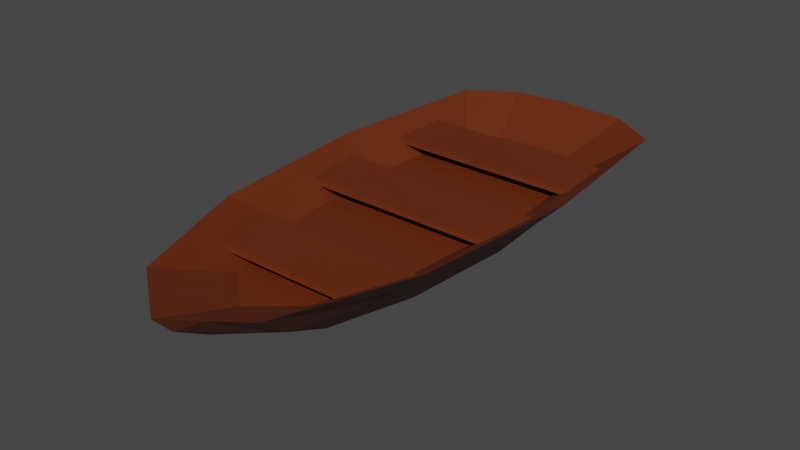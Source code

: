 # Source: Boat.blend  (saved by Blender 2.93.21; exported with 4.5.12 LTS)
import bpy
from mathutils import Matrix  # noqa: F401  (used for matrix-valued properties, if any)

bpy.ops.wm.read_factory_settings(use_empty=True)
scene = bpy.context.scene
scene.name = 'Scene'

# ---- collections
col_collection = bpy.data.collections.new('Collection'); scene.collection.children.link(col_collection)

# ---- materials (node trees are filled in below, after node groups)
mat_material_001 = bpy.data.materials.new('Material.001')
mat_material_001.use_transparent_shadow = False

# ---- material node trees
mat_material_001.use_nodes = True; mat_material_001.node_tree.nodes.clear()
_N = mat_material_001.node_tree.nodes; _L = mat_material_001.node_tree.links
n0 = _N.new('ShaderNodeBsdfPrincipled'); n0.name = 'Principled BSDF'; n0.location = (10, 300)
n0.distribution = 'GGX'
n0.subsurface_method = 'BURLEY'
n0.inputs[0].default_value = (0.1329, 0.02315, 0.003035, 1.0)
n0.inputs[3].default_value = 1.45
n0.inputs[27].default_value = (0.0, 0.0, 0.0, 1.0)
n0.inputs[28].default_value = 1.0
n1 = _N.new('ShaderNodeOutputMaterial'); n1.name = 'Material Output'; n1.location = (300, 300)
_L.new(n0.outputs[0], n1.inputs[0])
n1.is_active_output = True

# ---- world
world_world = bpy.data.worlds.new('World'); scene.world = world_world
world_world.use_nodes = True; world_world.node_tree.nodes.clear()
_N = world_world.node_tree.nodes; _L = world_world.node_tree.links
n0 = _N.new('ShaderNodeOutputWorld'); n0.name = 'World Output'; n0.location = (300, 300)
n1 = _N.new('ShaderNodeBackground'); n1.name = 'Background'; n1.location = (10, 300)
n1.inputs[0].default_value = (0.05088, 0.05088, 0.05088, 1.0)
_L.new(n1.outputs[0], n0.inputs[0])
n0.is_active_output = True
world_world.color = (0.05088, 0.05088, 0.05088)
world_world.use_sun_shadow = False
world_world.sun_shadow_jitter_overblur = 0.0

# ---- meshes
me_circle = bpy.data.meshes.new('Circle')
me_circle.from_pydata([(-0.0197, 0.5657, 0.01284), (-0.3455, 0.5572, 0.0008333), (-0.5979, 0.4812, 0.0), (-0.6903, 0.03743, 0.0), (-0.5979, -0.4063, 0.0), (-0.3455, -0.7312, 0.0), (-0.0007122, -0.8501, 0.0), (0.3441, -0.7312, 0.0), (0.5965, -0.4063, 0.0), (0.6889, 0.03743, 0.0), (0.5965, 0.4812, 0.0), (0.3441, 0.5572, 0.007556), (-0.02754, 0.5951, 0.319), (-0.5, 0.5855, 0.307), (-0.866, 0.4998, 0.3061), (-1.0, -0.0001761, 0.3061), (-0.866, -0.5002, 0.3061), (-0.5, -0.8662, 0.3061), (8.736e-08, -1.0, 0.3061), (0.5, -0.8662, 0.3061), (0.866, -0.5002, 0.3061), (1.0, -0.0001761, 0.3061), (0.866, 0.4998, 0.3061), (0.5, 0.5855, 0.3137), (-0.6441, 0.2593, 0.0), (-0.6441, -0.1845, 0.0), (-0.4717, -0.5688, 0.0), (-0.1731, -0.7906, 0.0), (-0.2638, 0.5903, 0.313), (-0.683, 0.5426, 0.3066), (-0.933, 0.2498, 0.3061), (-0.933, -0.2502, 0.3061), (-0.683, -0.6832, 0.3061), (-0.25, -0.9332, 0.3061), (0.25, -0.9332, 0.3061), (0.683, -0.6832, 0.3061), (0.933, -0.2502, 0.3061), (0.933, 0.2498, 0.3061), (0.683, 0.5426, 0.3099), (0.2362, 0.5903, 0.3163), (-0.4228, -0.8219, 0.1531), (-0.732, -0.4765, 0.1531), (-0.732, 0.4673, 0.1531), (-0.0003561, -0.9484, 0.1531), (-0.8452, -0.004614, 0.1531), (-0.7886, -0.2406, 0.1531), (-0.7886, 0.2313, 0.1531), (-0.2116, -0.8851, 0.1531), (-0.5774, -0.6492, 0.1531), (-0.3455, 0.5572, 0.0008333), (-0.0197, 0.5657, 0.01284), (-0.5979, 0.4812, 0.0), (-0.6441, 0.2593, 0.0), (-0.6441, -0.1845, 0.0), (-0.6903, 0.03743, 0.0), (-0.4717, -0.5688, 0.0), (-0.5979, -0.4063, 0.0), (-0.1731, -0.7906, 0.0), (-0.3455, -0.7312, 0.0), (0.3441, -0.7312, 0.0), (-0.0007122, -0.8501, 0.0), (0.5965, -0.4063, 0.0), (0.6889, 0.03743, 0.0), (0.5965, 0.4812, 0.0), (0.3441, 0.5572, 0.007556), (-0.2885, 0.3881, -0.2366), (-0.04592, 0.3944, -0.2246), (-0.4765, 0.3315, -0.2374), (-0.5109, 0.1662, -0.2374), (-0.5109, -0.1642, -0.2374), (-0.5453, 0.001005, -0.2374), (-0.3825, -0.4504, -0.2374), (-0.4765, -0.3294, -0.2374), (-0.1602, -0.6156, -0.2374), (-0.2885, -0.5713, -0.2374), (0.225, -0.5713, -0.2374), (-0.03178, -0.6599, -0.2374), (0.413, -0.3294, -0.2374), (0.4818, 0.001005, -0.2374), (0.413, 0.3315, -0.2374), (0.225, 0.3881, -0.2298), (-0.1708, 0.4151, 0.08943), (-0.01852, 0.4187, 0.09544), (-0.4409, 0.3799, 0.08301), (-0.323, 0.4116, 0.08343), (-0.602, 0.1636, 0.0826), (-0.5589, 0.3483, 0.0826), (-0.602, -0.2057, 0.0826), (-0.6452, -0.02105, 0.0826), (-0.4409, -0.5256, 0.0826), (-0.5589, -0.3904, 0.0826), (-0.1619, -0.7103, 0.0826), (-0.323, -0.6608, 0.0826), (0.1603, -0.7103, 0.0826), (-0.0007789, -0.7597, 0.0826), (0.4394, -0.5256, 0.0826), (0.3214, -0.6608, 0.0826), (0.6005, -0.2057, 0.0826), (0.5573, -0.3904, 0.0826), (0.6005, 0.1636, 0.0826), (0.6436, -0.02105, 0.0826), (0.4394, 0.3799, 0.08637), (0.5573, 0.3483, 0.0826), (0.1515, 0.4151, 0.0928), (0.3214, 0.4116, 0.09015)], [], [(8, 7, 59, 61), (34, 19, 96, 93), (0, 1, 13, 28, 12), (7, 8, 20, 35, 19), (48, 40, 17, 32), (11, 0, 12, 39, 23), (29, 42, 14), (8, 9, 21, 36, 20), (47, 43, 18, 33), (46, 44, 15, 30), (9, 10, 22, 37, 21), (43, 34, 18), (45, 41, 16, 31), (10, 11, 23, 38, 22), (44, 45, 31, 15), (3, 25, 45, 44), (25, 4, 41, 45), (6, 7, 19, 34, 43), (42, 46, 30, 14), (2, 24, 46, 42), (24, 3, 44, 46), (40, 47, 33, 17), (5, 27, 47, 40), (27, 6, 43, 47), (1, 2, 42, 29, 13), (41, 48, 32, 16), (4, 26, 48, 41), (26, 5, 40, 48), (51, 49, 65, 67), (4, 25, 53, 56), (1, 0, 50, 49), (9, 8, 61, 62), (5, 26, 55, 58), (2, 1, 49, 51), (10, 9, 62, 63), (6, 27, 57, 60), (24, 2, 51, 52), (11, 10, 63, 64), (25, 3, 54, 53), (0, 11, 64, 50), (26, 4, 56, 55), (27, 5, 58, 57), (7, 6, 60, 59), (3, 24, 52, 54), (65, 66, 80, 79, 78, 77, 75, 76, 73, 74, 71, 72, 69, 70, 68, 67), (63, 62, 78, 79), (52, 51, 67, 68), (64, 63, 79, 80), (53, 54, 70, 69), (50, 64, 80, 66), (55, 56, 72, 71), (54, 52, 68, 70), (57, 58, 74, 73), (56, 53, 69, 72), (59, 60, 76, 75), (58, 55, 71, 74), (61, 59, 75, 77), (49, 50, 66, 65), (60, 57, 73, 76), (62, 61, 77, 78), (84, 83, 86, 85, 88, 87, 90, 89, 92, 91, 94, 93, 96, 95, 98, 97, 100, 99, 102, 101, 104, 103, 82, 81), (17, 33, 91, 92), (35, 20, 98, 95), (28, 13, 84, 81), (18, 34, 93, 94), (36, 21, 100, 97), (29, 14, 86, 83), (19, 35, 95, 96), (37, 22, 102, 99), (12, 28, 81, 82), (30, 15, 88, 85), (20, 36, 97, 98), (38, 23, 104, 101), (13, 29, 83, 84), (31, 16, 90, 87), (21, 37, 99, 100), (39, 12, 82, 103), (14, 30, 85, 86), (32, 17, 92, 89), (22, 38, 101, 102), (15, 31, 87, 88), (33, 18, 94, 91), (23, 39, 103, 104), (16, 32, 89, 90)])
_uv = me_circle.uv_layers.new(name='UVMap')
_uv.uv.foreach_set('vector', [0.0, 0.0, 0.0, 0.0, 0.0, 0.0, 0.0, 0.0, 0.0, 0.0, 0.0, 0.0, 0.0, 0.0, 0.0, 0.0, 0.0, 0.0, 0.0, 0.0, 0.0, 0.0, 0.0, 0.0, 0.0, 0.0, 0.0, 0.0, 0.0, 0.0, 0.0, 0.0, 0.0, 0.0, 0.0, 0.0, 0.0, 0.0, 0.0, 0.0, 0.0, 0.0, 0.0, 0.0, 0.0, 0.0, 0.0, 0.0, 0.0, 0.0, 0.0, 0.0, 0.0, 0.0, 0.0, 0.0, 0.0, 0.0, 0.0, 0.0, 0.0, 0.0, 0.0, 0.0, 0.0, 0.0, 0.0, 0.0, 0.0, 0.0, 0.0, 0.0, 0.0, 0.0, 0.0, 0.0, 0.0, 0.0, 0.0, 0.0, 0.0, 0.0, 0.0, 0.0, 0.0, 0.0, 0.0, 0.0, 0.0, 0.0, 0.0, 0.0, 0.0, 0.0, 0.0, 0.0, 0.0, 0.0, 0.0, 0.0, 0.0, 0.0, 0.0, 0.0, 0.0, 0.0, 0.0, 0.0, 0.0, 0.0, 0.0, 0.0, 0.0, 0.0, 0.0, 0.0, 0.0, 0.0, 0.0, 0.0, 0.0, 0.0, 0.0, 0.0, 0.0, 0.0, 0.0, 0.0, 0.0, 0.0, 0.0, 0.0, 0.0, 0.0, 0.0, 0.0, 0.0, 0.0, 0.0, 0.0, 0.0, 0.0, 0.0, 0.0, 0.0, 0.0, 0.0, 0.0, 0.0, 0.0, 0.0, 0.0, 0.0, 0.0, 0.0, 0.0, 0.0, 0.0, 0.0, 0.0, 0.0, 0.0, 0.0, 0.0, 0.0, 0.0, 0.0, 0.0, 0.0, 0.0, 0.0, 0.0, 0.0, 0.0, 0.0, 0.0, 0.0, 0.0, 0.0, 0.0, 0.0, 0.0, 0.0, 0.0, 0.0, 0.0, 0.0, 0.0, 0.0, 0.0, 0.0, 0.0, 0.0, 0.0, 0.0, 0.0, 0.0, 0.0, 0.0, 0.0, 0.0, 0.0, 0.0, 0.0, 0.0, 0.0, 0.0, 0.0, 0.0, 0.0, 0.0, 0.0, 0.0, 0.0, 0.0, 0.0, 0.0, 0.0, 0.0, 0.0, 0.0, 0.0, 0.0, 0.0, 0.0, 0.0, 0.0, 0.0, 0.0, 0.0, 0.0, 0.0, 0.0, 0.0, 0.0, 0.0, 0.0, 0.0, 0.0, 0.0, 0.0, 0.0, 0.0, 0.0, 0.0, 0.0, 0.0, 0.0, 0.0, 0.0, 0.0, 0.0, 0.0, 0.0, 0.0, 0.0, 0.0, 0.0, 0.0, 0.0, 0.0, 0.0, 0.0, 0.0, 0.0, 0.0, 0.0, 0.0, 0.0, 0.0, 0.0, 0.0, 0.0, 0.0, 0.0, 0.0, 0.0, 0.0, 0.0, 0.0, 0.0, 0.0, 0.0, 0.0, 0.0, 0.0, 0.0, 0.0, 0.0, 0.0, 0.0, 0.0, 0.0, 0.0, 0.0, 0.0, 0.0, 0.0, 0.0, 0.0, 0.0, 0.0, 0.0, 0.0, 0.0, 0.0, 0.0, 0.0, 0.0, 0.0, 0.0, 0.0, 0.0, 0.0, 0.0, 0.0, 0.0, 0.0, 0.0, 0.0, 0.0, 0.0, 0.0, 0.0, 0.0, 0.0, 0.0, 0.0, 0.0, 0.0, 0.0, 0.0, 0.0, 0.0, 0.0, 0.0, 0.0, 0.0, 0.0, 0.0, 0.0, 0.0, 0.0, 0.0, 0.0, 0.0, 0.0, 0.0, 0.0, 0.0, 0.0, 0.0, 0.0, 0.0, 0.0, 0.0, 0.0, 0.0, 0.0, 0.0, 0.0, 0.0, 0.0, 0.0, 0.0, 0.0, 0.0, 0.0, 0.0, 0.0, 0.0, 0.0, 0.0, 0.0, 0.0, 0.0, 0.0, 0.0, 0.0, 0.0, 0.0, 0.0, 0.0, 0.0, 0.0, 0.0, 0.0, 0.0, 0.0, 0.0, 0.0, 0.0, 0.0, 0.0, 0.0, 0.0, 0.0, 0.0, 0.0, 0.0, 0.0, 0.0, 0.0, 0.0, 0.0, 0.0, 0.0, 0.0, 0.0, 0.0, 0.0, 0.0, 0.0, 0.0, 0.0, 0.0, 0.0, 0.0, 0.0, 0.0, 0.0, 0.0, 0.0, 0.0, 0.0, 0.0, 0.0, 0.0, 0.0, 0.0, 0.0, 0.0, 0.0, 0.0, 0.0, 0.0, 0.0, 0.0, 0.0, 0.0, 0.0, 0.0, 0.0, 0.0, 0.0, 0.0, 0.0, 0.0, 0.0, 0.0, 0.0, 0.0, 0.0, 0.0, 0.0, 0.0, 0.0, 0.0, 0.0, 0.0, 0.0, 0.0, 0.0, 0.0, 0.0, 0.0, 0.0, 0.0, 0.0, 0.0, 0.0, 0.0, 0.0, 0.0, 0.0, 0.0, 0.0, 0.0, 0.0, 0.0, 0.0, 0.0, 0.0, 0.0, 0.0, 0.0, 0.0, 0.0, 0.0, 0.0, 0.0, 0.0, 0.0, 0.0, 0.0, 0.0, 0.0, 0.0, 0.0, 0.0, 0.0, 0.0, 0.0, 0.0, 0.0, 0.0, 0.0, 0.0, 0.0, 0.0, 0.0, 0.0, 0.0, 0.0, 0.0, 0.0, 0.0, 0.0, 0.0, 0.0, 0.0, 0.0, 0.0, 0.0, 0.0, 0.0, 0.0, 0.0, 0.0, 0.0, 0.0, 0.0, 0.0, 0.0, 0.0, 0.0, 0.0, 0.0, 0.0, 0.0, 0.0, 0.0, 0.0, 0.0, 0.0, 0.0, 0.0, 0.0, 0.0, 0.0, 0.0, 0.0, 0.0, 0.0, 0.0, 0.0, 0.0, 0.0, 0.0, 0.0, 0.0, 0.0, 0.0, 0.0, 0.0, 0.0, 0.0, 0.0, 0.0, 0.0, 0.0, 0.0, 0.0, 0.0, 0.0, 0.0, 0.0, 0.0, 0.0, 0.0, 0.0, 0.0, 0.0, 0.0, 0.0, 0.0, 0.0, 0.0, 0.0, 0.0, 0.0, 0.0, 0.0, 0.0, 0.0, 0.0, 0.0, 0.0, 0.0, 0.0, 0.0, 0.0, 0.0, 0.0, 0.0, 0.0, 0.0, 0.0, 0.0, 0.0, 0.0, 0.0, 0.0, 0.0, 0.0, 0.0, 0.0, 0.0, 0.0, 0.0, 0.0, 0.0, 0.0, 0.0, 0.0, 0.0, 0.0, 0.0, 0.0, 0.0, 0.0, 0.0, 0.0, 0.0, 0.0, 0.0, 0.0, 0.0, 0.0, 0.0, 0.0, 0.0, 0.0, 0.0, 0.0, 0.0, 0.0, 0.0, 0.0, 0.0, 0.0, 0.0, 0.0, 0.0, 0.0, 0.0, 0.0, 0.0, 0.0, 0.0, 0.0, 0.0, 0.0, 0.0, 0.0, 0.0, 0.0, 0.0, 0.0, 0.0, 0.0, 0.0, 0.0, 0.0, 0.0, 0.0, 0.0, 0.0, 0.0, 0.0, 0.0, 0.0, 0.0, 0.0, 0.0, 0.0, 0.0, 0.0, 0.0, 0.0, 0.0, 0.0, 0.0, 0.0, 0.0, 0.0, 0.0, 0.0, 0.0, 0.0, 0.0, 0.0, 0.0, 0.0, 0.0, 0.0, 0.0, 0.0, 0.0, 0.0, 0.0, 0.0, 0.0, 0.0, 0.0, 0.0, 0.0, 0.0, 0.0, 0.0, 0.0, 0.0, 0.0, 0.0, 0.0, 0.0, 0.0, 0.0, 0.0, 0.0, 0.0, 0.0, 0.0, 0.0, 0.0, 0.0, 0.0, 0.0, 0.0, 0.0, 0.0, 0.0, 0.0, 0.0, 0.0, 0.0, 0.0, 0.0])
me_circle.materials.append(mat_material_001)
me_circle.use_remesh_fix_poles = True
me_circle.use_remesh_preserve_attributes = False
me_circle.update()
me_cube_001 = bpy.data.meshes.new('Cube.001')
me_cube_001.from_pydata([(-0.99, -1.01, -0.7639), (-1.0, -1.0, 1.0), (-1.0, 1.0, -1.0), (-1.024, 0.9639, 0.5221), (1.0, -1.0, -1.0), (1.0, -1.0, 1.0), (1.0, 1.0, -1.0), (1.034, 0.9555, 0.3833)], [], [(0, 1, 3, 2), (2, 3, 7, 6), (6, 7, 5, 4), (4, 5, 1, 0), (2, 6, 4, 0), (7, 3, 1, 5)])
_uv = me_cube_001.uv_layers.new(name='UVMap')
_uv.uv.foreach_set('vector', [0.375, 0.0, 0.625, 0.0, 0.625, 0.25, 0.375, 0.25, 0.375, 0.25, 0.625, 0.25, 0.625, 0.5, 0.375, 0.5, 0.375, 0.5, 0.625, 0.5, 0.625, 0.75, 0.375, 0.75, 0.375, 0.75, 0.625, 0.75, 0.625, 1.0, 0.375, 1.0, 0.125, 0.5, 0.375, 0.5, 0.375, 0.75, 0.125, 0.75, 0.625, 0.5, 0.875, 0.5, 0.875, 0.75, 0.625, 0.75])
me_cube_001.materials.append(mat_material_001)
me_cube_001.use_remesh_fix_poles = True
me_cube_001.use_remesh_preserve_attributes = False
me_cube_001.update()
me_cube_002 = bpy.data.meshes.new('Cube.002')
me_cube_002.from_pydata([(-0.99, -1.01, -0.7639), (-1.093, -1.0, 1.0), (-1.0, 1.0, -1.0), (-1.024, 0.9639, 0.5221), (1.0, -1.0, -1.0), (1.099, -1.0, 1.0), (1.0, 1.0, -1.0), (1.034, 0.9555, 0.3833)], [], [(0, 1, 3, 2), (2, 3, 7, 6), (6, 7, 5, 4), (4, 5, 1, 0), (2, 6, 4, 0), (7, 3, 1, 5)])
_uv = me_cube_002.uv_layers.new(name='UVMap')
_uv.uv.foreach_set('vector', [0.375, 0.0, 0.625, 0.0, 0.625, 0.25, 0.375, 0.25, 0.375, 0.25, 0.625, 0.25, 0.625, 0.5, 0.375, 0.5, 0.375, 0.5, 0.625, 0.5, 0.625, 0.75, 0.375, 0.75, 0.375, 0.75, 0.625, 0.75, 0.625, 1.0, 0.375, 1.0, 0.125, 0.5, 0.375, 0.5, 0.375, 0.75, 0.125, 0.75, 0.625, 0.5, 0.875, 0.5, 0.875, 0.75, 0.625, 0.75])
me_cube_002.materials.append(mat_material_001)
me_cube_002.use_remesh_fix_poles = True
me_cube_002.use_remesh_preserve_attributes = False
me_cube_002.update()
me_cube_003 = bpy.data.meshes.new('Cube.003')
me_cube_003.from_pydata([(-0.9504, -1.01, -0.7639), (-1.0, -1.0, 1.0), (-0.7519, 1.0, -1.0), (-0.7754, 0.9639, 0.5221), (0.9246, -1.0, -1.0), (1.0, -1.0, 1.0), (0.7058, 1.0, -1.0), (0.7699, 0.9555, 0.3833)], [], [(0, 1, 3, 2), (2, 3, 7, 6), (6, 7, 5, 4), (4, 5, 1, 0), (2, 6, 4, 0), (7, 3, 1, 5)])
_uv = me_cube_003.uv_layers.new(name='UVMap')
_uv.uv.foreach_set('vector', [0.375, 0.0, 0.625, 0.0, 0.625, 0.25, 0.375, 0.25, 0.375, 0.25, 0.625, 0.25, 0.625, 0.5, 0.375, 0.5, 0.375, 0.5, 0.625, 0.5, 0.625, 0.75, 0.375, 0.75, 0.375, 0.75, 0.625, 0.75, 0.625, 1.0, 0.375, 1.0, 0.125, 0.5, 0.375, 0.5, 0.375, 0.75, 0.125, 0.75, 0.625, 0.5, 0.875, 0.5, 0.875, 0.75, 0.625, 0.75])
me_cube_003.materials.append(mat_material_001)
me_cube_003.use_remesh_fix_poles = True
me_cube_003.use_remesh_preserve_attributes = False
me_cube_003.update()

# ---- objects
ob_boat = bpy.data.objects.new('Boat', me_circle)
ob_cube = bpy.data.objects.new('Cube', me_cube_001)
ob_cube_001 = bpy.data.objects.new('Cube.001', me_cube_002)
ob_cube_002 = bpy.data.objects.new('Cube.002', me_cube_003)

# ---- transforms, parenting, visibility, modifiers, constraints
ob_boat.location = (0.0, 0.0, 0.0)
ob_boat.scale = (1.0, 2.75, 1.0)
ob_cube.location = (0.0, 0.6191, 0.1862)
ob_cube.scale = (0.7777, -0.2404, 0.02623)
ob_cube_001.location = (0.0, -0.3864, 0.1862)
ob_cube_001.scale = (0.7777, -0.2404, 0.02623)
ob_cube_002.location = (0.0, -1.505, 0.1862)
ob_cube_002.scale = (0.7777, -0.2404, 0.02623)

# ---- collection membership
col_collection.objects.link(ob_boat)
col_collection.objects.link(ob_cube)
col_collection.objects.link(ob_cube_001)
col_collection.objects.link(ob_cube_002)

# ---- scene / render settings (as saved in the file)
scene.frame_start = 1; scene.frame_end = 250; scene.frame_set(37)
scene.render.engine = 'BLENDER_EEVEE_NEXT'
scene.cycles.use_denoising = False
scene.cycles.samples = 128
scene.cycles.sampling_pattern = 'TABULATED_SOBOL'
scene.cycles.use_adaptive_sampling = False
scene.cycles.use_light_tree = False
scene.view_settings.view_transform = 'Filmic'
bpy.context.view_layer.update()

# ---- added for rendering (the .blend has no active camera and no usable light): camera, sun
cam_auto = bpy.data.cameras.new('AutoCamera')
cam_auto.lens = 50.0
cam_auto.sensor_width = 36.0
cam_auto.clip_end = 1000.0
ob_auto_camera = bpy.data.objects.new('AutoCamera', cam_auto)
scene.collection.objects.link(ob_auto_camera)
ob_auto_camera.location = (4.4905, -5.94556, 3.63319)
ob_auto_camera.rotation_euler = (1.09748, -7.21219e-08, 0.694738)
scene.camera = ob_auto_camera
light_auto_sun = bpy.data.lights.new('AutoSun', 'SUN')
light_auto_sun.energy = 3.0
light_auto_sun.angle = 0.0523599
ob_auto_sun = bpy.data.objects.new('AutoSun', light_auto_sun)
scene.collection.objects.link(ob_auto_sun)
ob_auto_sun.rotation_euler = (0.872665, 0.174533, 0.523599)
bpy.context.view_layer.update()
